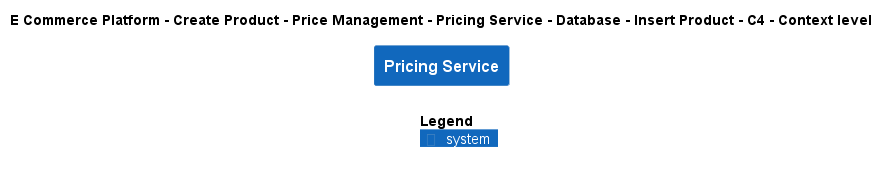

The diagram above was rendered by PlantUML. Its source (embedded in the PNG):
@startuml
!include ..\..\..\..\..\..\..\..\..\.c4s\C4_Context.puml

AddElementTag("c4interflow:lifecycle:new", $bgColor=green, $fontColor=#ffffff, $borderColor=green, $shadowing="False")
AddElementTag("c4interflow:lifecycle:changed", $bgColor=orange, $fontColor=#ffffff, $borderColor=orange, $shadowing="False")
AddElementTag("c4interflow:lifecycle:removed", $bgColor=red, $fontColor=#ffffff, $borderColor=red, $shadowing="False")

AddRelTag("c4interflow:lifecycle:new", $textColor=green, $lineColor=green)
AddRelTag("c4interflow:lifecycle:changed", $textColor=orange, $lineColor=orange)
AddRelTag("c4interflow:lifecycle:removed", $textColor=red, $lineColor=red)

SHOW_PERSON_PORTRAIT()
LAYOUT_TOP_DOWN()

skinparam linetype polyline

title E Commerce Platform - Create Product - Price Management - Pricing Service - Database - Insert Product - C4 - Context level

System(ECommercePlatform.CreateProduct.PriceManagement.SoftwareSystems.PricingService, "Pricing Service", "")



SHOW_LEGEND()
@enduml